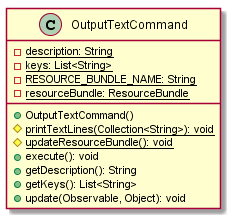

The diagram above was rendered by PlantUML. Its source (embedded in the PNG):
@startuml

    class OutputTextCommand {
        {static} -description: String
        {static} -keys: List<String>
        {static} -RESOURCE_BUNDLE_NAME: String
        {static} -resourceBundle: ResourceBundle
        +OutputTextCommand()
        {static} #printTextLines(Collection<String>): void
        {static} #updateResourceBundle(): void
        +execute(): void
        +getDescription(): String
        +getKeys(): List<String>
        +update(Observable, Object): void
    }

@enduml